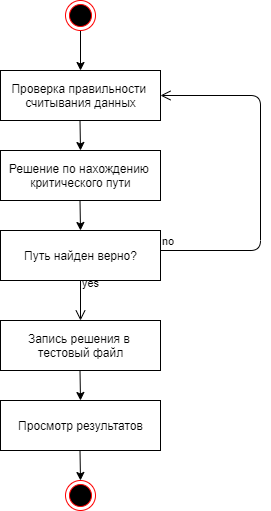

The diagram above was exported from draw.io. Its source (the exported page's mxGraphModel, read from the mxfile embedded in the PNG):
<mxGraphModel dx="1038" dy="547" grid="1" gridSize="10" guides="1" tooltips="1" connect="1" arrows="1" fold="1" page="1" pageScale="1" pageWidth="827" pageHeight="1169" math="0" shadow="0">
  <root>
    <mxCell id="lzV5wjEwQA9Z8nRLQUZP-0" />
    <mxCell id="lzV5wjEwQA9Z8nRLQUZP-1" parent="lzV5wjEwQA9Z8nRLQUZP-0" />
    <mxCell id="lzV5wjEwQA9Z8nRLQUZP-2" value="" style="edgeStyle=orthogonalEdgeStyle;rounded=0;orthogonalLoop=1;jettySize=auto;html=1;" parent="lzV5wjEwQA9Z8nRLQUZP-1" source="lzV5wjEwQA9Z8nRLQUZP-3" target="lzV5wjEwQA9Z8nRLQUZP-4" edge="1">
      <mxGeometry relative="1" as="geometry" />
    </mxCell>
    <mxCell id="lzV5wjEwQA9Z8nRLQUZP-3" value="" style="ellipse;html=1;shape=endState;fillColor=#000000;strokeColor=#ff0000;" parent="lzV5wjEwQA9Z8nRLQUZP-1" vertex="1">
      <mxGeometry x="265" y="50" width="30" height="30" as="geometry" />
    </mxCell>
    <mxCell id="lzV5wjEwQA9Z8nRLQUZP-4" value="Проверка правильности &lt;br&gt;считывания данных" style="html=1;" parent="lzV5wjEwQA9Z8nRLQUZP-1" vertex="1">
      <mxGeometry x="200" y="120" width="160" height="50" as="geometry" />
    </mxCell>
    <mxCell id="lzV5wjEwQA9Z8nRLQUZP-5" value="Решение по нахождению &lt;br&gt;критического пути" style="html=1;" parent="lzV5wjEwQA9Z8nRLQUZP-1" vertex="1">
      <mxGeometry x="200" y="200" width="160" height="50" as="geometry" />
    </mxCell>
    <mxCell id="lzV5wjEwQA9Z8nRLQUZP-7" value="no" style="edgeStyle=orthogonalEdgeStyle;html=1;align=left;verticalAlign=bottom;endArrow=open;endSize=8;entryX=1;entryY=0.5;entryDx=0;entryDy=0;exitX=1;exitY=0.5;exitDx=0;exitDy=0;" parent="lzV5wjEwQA9Z8nRLQUZP-1" target="lzV5wjEwQA9Z8nRLQUZP-4" edge="1">
      <mxGeometry x="-1" relative="1" as="geometry">
        <mxPoint x="420" y="380" as="targetPoint" />
        <Array as="points">
          <mxPoint x="460" y="300" />
          <mxPoint x="460" y="145" />
        </Array>
        <mxPoint x="360" y="300" as="sourcePoint" />
      </mxGeometry>
    </mxCell>
    <mxCell id="lzV5wjEwQA9Z8nRLQUZP-8" value="yes" style="edgeStyle=orthogonalEdgeStyle;html=1;align=left;verticalAlign=top;endArrow=open;endSize=8;entryX=0.5;entryY=0;entryDx=0;entryDy=0;" parent="lzV5wjEwQA9Z8nRLQUZP-1" target="lzV5wjEwQA9Z8nRLQUZP-9" edge="1">
      <mxGeometry x="-1" relative="1" as="geometry">
        <mxPoint x="150" y="440" as="targetPoint" />
        <mxPoint x="280" y="320" as="sourcePoint" />
      </mxGeometry>
    </mxCell>
    <mxCell id="lzV5wjEwQA9Z8nRLQUZP-9" value="Запись решения в &lt;br&gt;тестовый файл" style="html=1;" parent="lzV5wjEwQA9Z8nRLQUZP-1" vertex="1">
      <mxGeometry x="200" y="370" width="160" height="50" as="geometry" />
    </mxCell>
    <mxCell id="lzV5wjEwQA9Z8nRLQUZP-10" value="Просмотр результатов" style="html=1;" parent="lzV5wjEwQA9Z8nRLQUZP-1" vertex="1">
      <mxGeometry x="200" y="450" width="160" height="50" as="geometry" />
    </mxCell>
    <mxCell id="lzV5wjEwQA9Z8nRLQUZP-11" value="" style="ellipse;html=1;shape=endState;fillColor=#000000;strokeColor=#ff0000;" parent="lzV5wjEwQA9Z8nRLQUZP-1" vertex="1">
      <mxGeometry x="265" y="530" width="30" height="30" as="geometry" />
    </mxCell>
    <mxCell id="lzV5wjEwQA9Z8nRLQUZP-12" value="" style="edgeStyle=orthogonalEdgeStyle;rounded=0;orthogonalLoop=1;jettySize=auto;html=1;" parent="lzV5wjEwQA9Z8nRLQUZP-1" edge="1">
      <mxGeometry relative="1" as="geometry">
        <mxPoint x="279.5" y="170" as="sourcePoint" />
        <mxPoint x="280" y="200" as="targetPoint" />
      </mxGeometry>
    </mxCell>
    <mxCell id="lzV5wjEwQA9Z8nRLQUZP-13" value="" style="edgeStyle=orthogonalEdgeStyle;rounded=0;orthogonalLoop=1;jettySize=auto;html=1;" parent="lzV5wjEwQA9Z8nRLQUZP-1" edge="1">
      <mxGeometry relative="1" as="geometry">
        <mxPoint x="279.5" y="250" as="sourcePoint" />
        <mxPoint x="280" y="280" as="targetPoint" />
      </mxGeometry>
    </mxCell>
    <mxCell id="lzV5wjEwQA9Z8nRLQUZP-14" value="" style="edgeStyle=orthogonalEdgeStyle;rounded=0;orthogonalLoop=1;jettySize=auto;html=1;" parent="lzV5wjEwQA9Z8nRLQUZP-1" edge="1">
      <mxGeometry relative="1" as="geometry">
        <mxPoint x="279.5" y="420" as="sourcePoint" />
        <mxPoint x="280" y="450" as="targetPoint" />
      </mxGeometry>
    </mxCell>
    <mxCell id="lzV5wjEwQA9Z8nRLQUZP-15" value="" style="edgeStyle=orthogonalEdgeStyle;rounded=0;orthogonalLoop=1;jettySize=auto;html=1;" parent="lzV5wjEwQA9Z8nRLQUZP-1" edge="1">
      <mxGeometry relative="1" as="geometry">
        <mxPoint x="279.5" y="500" as="sourcePoint" />
        <mxPoint x="280" y="530" as="targetPoint" />
      </mxGeometry>
    </mxCell>
    <mxCell id="lzV5wjEwQA9Z8nRLQUZP-16" value="Путь найден верно?" style="html=1;" parent="lzV5wjEwQA9Z8nRLQUZP-1" vertex="1">
      <mxGeometry x="200" y="280" width="160" height="50" as="geometry" />
    </mxCell>
  </root>
</mxGraphModel>